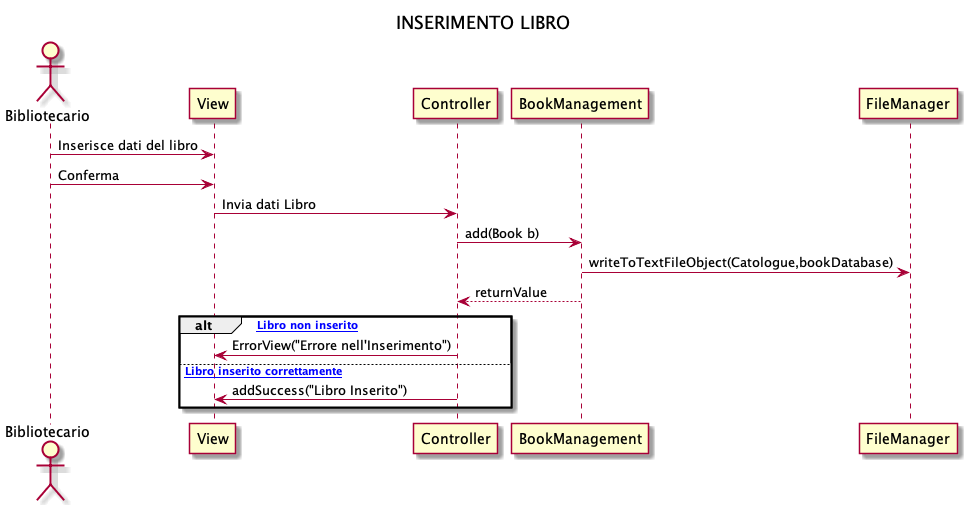

The diagram above was rendered by PlantUML. Its source (embedded in the PNG):
@startuml
title INSERIMENTO LIBRO

actor Bibliotecario
participant View
participant Controller 
participant BookManagement
participant FileManager

Bibliotecario -> View : Inserisce dati del libro
Bibliotecario -> View : Conferma
View -> Controller : Invia dati Libro
Controller -> BookManagement : add(Book b)
BookManagement -> FileManager : writeToTextFileObject(Catologue,bookDatabase) 
BookManagement --> Controller : returnValue
alt [ Libro non inserito]
Controller -> View : ErrorView("Errore nell'Inserimento")
else [ Libro inserito correttamente]
Controller -> View : addSuccess("Libro Inserito")
end
@enduml